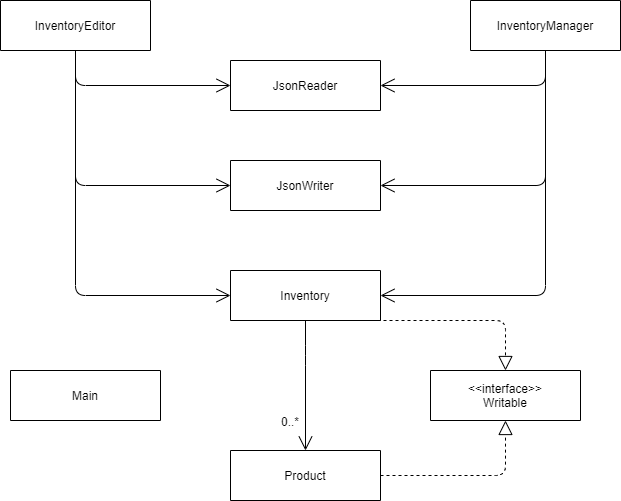

The diagram above was exported from draw.io. Its source (the exported page's mxGraphModel, read from the mxfile embedded in the PNG):
<mxGraphModel dx="1038" dy="521" grid="1" gridSize="10" guides="1" tooltips="1" connect="1" arrows="1" fold="1" page="1" pageScale="1" pageWidth="827" pageHeight="1169" math="0" shadow="0">
  <root>
    <mxCell id="WIyWlLk6GJQsqaUBKTNV-0" />
    <mxCell id="WIyWlLk6GJQsqaUBKTNV-1" parent="WIyWlLk6GJQsqaUBKTNV-0" />
    <mxCell id="zkfFHV4jXpPFQw0GAbJ--0" value="Inventory" style="swimlane;fontStyle=0;align=center;verticalAlign=middle;childLayout=stackLayout;horizontal=1;startSize=138;horizontalStack=0;resizeParent=1;resizeLast=0;collapsible=1;marginBottom=0;rounded=0;shadow=0;strokeWidth=1;" parent="WIyWlLk6GJQsqaUBKTNV-1" vertex="1">
      <mxGeometry x="360" y="280" width="150" height="50" as="geometry">
        <mxRectangle x="230" y="140" width="160" height="26" as="alternateBounds" />
      </mxGeometry>
    </mxCell>
    <mxCell id="C-yelHNlwcgZs-VQ64Ru-0" value="Product" style="swimlane;fontStyle=0;align=center;verticalAlign=middle;childLayout=stackLayout;horizontal=1;startSize=138;horizontalStack=0;resizeParent=1;resizeLast=0;collapsible=1;marginBottom=0;rounded=0;shadow=0;strokeWidth=1;" vertex="1" parent="WIyWlLk6GJQsqaUBKTNV-1">
      <mxGeometry x="360" y="460" width="150" height="50" as="geometry">
        <mxRectangle x="230" y="140" width="160" height="26" as="alternateBounds" />
      </mxGeometry>
    </mxCell>
    <mxCell id="C-yelHNlwcgZs-VQ64Ru-1" value="InventoryEditor" style="swimlane;fontStyle=0;align=center;verticalAlign=middle;childLayout=stackLayout;horizontal=1;startSize=138;horizontalStack=0;resizeParent=1;resizeLast=0;collapsible=1;marginBottom=0;rounded=0;shadow=0;strokeWidth=1;" vertex="1" parent="WIyWlLk6GJQsqaUBKTNV-1">
      <mxGeometry x="130" y="10" width="150" height="50" as="geometry">
        <mxRectangle x="230" y="140" width="160" height="26" as="alternateBounds" />
      </mxGeometry>
    </mxCell>
    <mxCell id="C-yelHNlwcgZs-VQ64Ru-2" value="InventoryManager" style="swimlane;fontStyle=0;align=center;verticalAlign=middle;childLayout=stackLayout;horizontal=1;startSize=138;horizontalStack=0;resizeParent=1;resizeLast=0;collapsible=1;marginBottom=0;rounded=0;shadow=0;strokeWidth=1;" vertex="1" parent="WIyWlLk6GJQsqaUBKTNV-1">
      <mxGeometry x="600" y="10" width="150" height="50" as="geometry">
        <mxRectangle x="230" y="140" width="160" height="26" as="alternateBounds" />
      </mxGeometry>
    </mxCell>
    <mxCell id="C-yelHNlwcgZs-VQ64Ru-3" value="JsonReader" style="swimlane;fontStyle=0;align=center;verticalAlign=middle;childLayout=stackLayout;horizontal=1;startSize=138;horizontalStack=0;resizeParent=1;resizeLast=0;collapsible=1;marginBottom=0;rounded=0;shadow=0;strokeWidth=1;" vertex="1" parent="WIyWlLk6GJQsqaUBKTNV-1">
      <mxGeometry x="360" y="70" width="150" height="50" as="geometry">
        <mxRectangle x="230" y="140" width="160" height="26" as="alternateBounds" />
      </mxGeometry>
    </mxCell>
    <mxCell id="C-yelHNlwcgZs-VQ64Ru-4" value="JsonWriter" style="swimlane;fontStyle=0;align=center;verticalAlign=middle;childLayout=stackLayout;horizontal=1;startSize=138;horizontalStack=0;resizeParent=1;resizeLast=0;collapsible=1;marginBottom=0;rounded=0;shadow=0;strokeWidth=1;" vertex="1" parent="WIyWlLk6GJQsqaUBKTNV-1">
      <mxGeometry x="360" y="170" width="150" height="50" as="geometry">
        <mxRectangle x="230" y="140" width="160" height="26" as="alternateBounds" />
      </mxGeometry>
    </mxCell>
    <mxCell id="C-yelHNlwcgZs-VQ64Ru-6" value="Main" style="swimlane;fontStyle=0;align=center;verticalAlign=middle;childLayout=stackLayout;horizontal=1;startSize=138;horizontalStack=0;resizeParent=1;resizeLast=0;collapsible=1;marginBottom=0;rounded=0;shadow=0;strokeWidth=1;" vertex="1" parent="WIyWlLk6GJQsqaUBKTNV-1">
      <mxGeometry x="140" y="380" width="150" height="50" as="geometry">
        <mxRectangle x="230" y="140" width="160" height="26" as="alternateBounds" />
      </mxGeometry>
    </mxCell>
    <mxCell id="C-yelHNlwcgZs-VQ64Ru-7" value="&lt;&lt;interface&gt;&gt;&#10;Writable" style="swimlane;fontStyle=0;align=center;verticalAlign=middle;childLayout=stackLayout;horizontal=1;startSize=138;horizontalStack=0;resizeParent=1;resizeLast=0;collapsible=1;marginBottom=0;rounded=0;shadow=0;strokeWidth=1;" vertex="1" parent="WIyWlLk6GJQsqaUBKTNV-1">
      <mxGeometry x="560" y="380" width="150" height="50" as="geometry">
        <mxRectangle x="230" y="140" width="160" height="26" as="alternateBounds" />
      </mxGeometry>
    </mxCell>
    <mxCell id="C-yelHNlwcgZs-VQ64Ru-23" value="0..*" style="resizable=0;align=right;verticalAlign=bottom;labelBackgroundColor=none;fontSize=12;" connectable="0" vertex="1" parent="WIyWlLk6GJQsqaUBKTNV-1">
      <mxGeometry x="430" y="440" as="geometry" />
    </mxCell>
    <mxCell id="C-yelHNlwcgZs-VQ64Ru-79" value="" style="endArrow=block;dashed=1;endFill=0;endSize=12;html=1;exitX=1;exitY=0.5;exitDx=0;exitDy=0;entryX=0.5;entryY=1;entryDx=0;entryDy=0;" edge="1" parent="WIyWlLk6GJQsqaUBKTNV-1" source="C-yelHNlwcgZs-VQ64Ru-0" target="C-yelHNlwcgZs-VQ64Ru-7">
      <mxGeometry width="160" relative="1" as="geometry">
        <mxPoint x="445" y="340" as="sourcePoint" />
        <mxPoint x="570" y="414.5" as="targetPoint" />
        <Array as="points">
          <mxPoint x="635" y="485" />
        </Array>
      </mxGeometry>
    </mxCell>
    <mxCell id="C-yelHNlwcgZs-VQ64Ru-80" value="" style="endArrow=block;dashed=1;endFill=0;endSize=12;html=1;exitX=0.5;exitY=1;exitDx=0;exitDy=0;entryX=0.5;entryY=0;entryDx=0;entryDy=0;" edge="1" parent="WIyWlLk6GJQsqaUBKTNV-1" source="zkfFHV4jXpPFQw0GAbJ--0" target="C-yelHNlwcgZs-VQ64Ru-7">
      <mxGeometry width="160" relative="1" as="geometry">
        <mxPoint x="455" y="350" as="sourcePoint" />
        <mxPoint x="580" y="424.5" as="targetPoint" />
        <Array as="points">
          <mxPoint x="635" y="330" />
        </Array>
      </mxGeometry>
    </mxCell>
    <mxCell id="C-yelHNlwcgZs-VQ64Ru-101" value="" style="endArrow=open;endFill=1;endSize=12;html=1;entryX=0;entryY=0.5;entryDx=0;entryDy=0;exitX=0.5;exitY=1;exitDx=0;exitDy=0;" edge="1" parent="WIyWlLk6GJQsqaUBKTNV-1" source="C-yelHNlwcgZs-VQ64Ru-1" target="zkfFHV4jXpPFQw0GAbJ--0">
      <mxGeometry width="160" relative="1" as="geometry">
        <mxPoint x="160" y="304.5" as="sourcePoint" />
        <mxPoint x="320" y="304.5" as="targetPoint" />
        <Array as="points">
          <mxPoint x="205" y="305" />
        </Array>
      </mxGeometry>
    </mxCell>
    <mxCell id="C-yelHNlwcgZs-VQ64Ru-103" value="" style="endArrow=open;endFill=1;endSize=12;html=1;entryX=0;entryY=0.5;entryDx=0;entryDy=0;exitX=0.5;exitY=1;exitDx=0;exitDy=0;" edge="1" parent="WIyWlLk6GJQsqaUBKTNV-1" source="C-yelHNlwcgZs-VQ64Ru-1" target="C-yelHNlwcgZs-VQ64Ru-3">
      <mxGeometry width="160" relative="1" as="geometry">
        <mxPoint x="215" y="70" as="sourcePoint" />
        <mxPoint x="370" y="315" as="targetPoint" />
        <Array as="points">
          <mxPoint x="205" y="95" />
        </Array>
      </mxGeometry>
    </mxCell>
    <mxCell id="C-yelHNlwcgZs-VQ64Ru-104" value="" style="endArrow=open;endFill=1;endSize=12;html=1;entryX=0;entryY=0.5;entryDx=0;entryDy=0;exitX=0.5;exitY=1;exitDx=0;exitDy=0;" edge="1" parent="WIyWlLk6GJQsqaUBKTNV-1" source="C-yelHNlwcgZs-VQ64Ru-1" target="C-yelHNlwcgZs-VQ64Ru-4">
      <mxGeometry width="160" relative="1" as="geometry">
        <mxPoint x="215" y="70" as="sourcePoint" />
        <mxPoint x="370" y="105" as="targetPoint" />
        <Array as="points">
          <mxPoint x="205" y="195" />
        </Array>
      </mxGeometry>
    </mxCell>
    <mxCell id="C-yelHNlwcgZs-VQ64Ru-105" value="" style="endArrow=open;endFill=1;endSize=12;html=1;entryX=0.5;entryY=0;entryDx=0;entryDy=0;exitX=0.5;exitY=1;exitDx=0;exitDy=0;" edge="1" parent="WIyWlLk6GJQsqaUBKTNV-1" target="C-yelHNlwcgZs-VQ64Ru-0">
      <mxGeometry width="160" relative="1" as="geometry">
        <mxPoint x="435" y="330" as="sourcePoint" />
        <mxPoint x="590" y="365" as="targetPoint" />
        <Array as="points">
          <mxPoint x="435" y="365" />
        </Array>
      </mxGeometry>
    </mxCell>
    <mxCell id="C-yelHNlwcgZs-VQ64Ru-106" value="" style="endArrow=open;endFill=1;endSize=12;html=1;entryX=1;entryY=0.5;entryDx=0;entryDy=0;exitX=0.5;exitY=1;exitDx=0;exitDy=0;" edge="1" parent="WIyWlLk6GJQsqaUBKTNV-1" source="C-yelHNlwcgZs-VQ64Ru-2" target="zkfFHV4jXpPFQw0GAbJ--0">
      <mxGeometry width="160" relative="1" as="geometry">
        <mxPoint x="740" y="170" as="sourcePoint" />
        <mxPoint x="895" y="205" as="targetPoint" />
        <Array as="points">
          <mxPoint x="675" y="305" />
        </Array>
      </mxGeometry>
    </mxCell>
    <mxCell id="C-yelHNlwcgZs-VQ64Ru-107" value="" style="endArrow=open;endFill=1;endSize=12;html=1;entryX=1;entryY=0.5;entryDx=0;entryDy=0;exitX=0.5;exitY=1;exitDx=0;exitDy=0;" edge="1" parent="WIyWlLk6GJQsqaUBKTNV-1" source="C-yelHNlwcgZs-VQ64Ru-2" target="C-yelHNlwcgZs-VQ64Ru-4">
      <mxGeometry width="160" relative="1" as="geometry">
        <mxPoint x="650" y="177.5" as="sourcePoint" />
        <mxPoint x="805" y="212.5" as="targetPoint" />
        <Array as="points">
          <mxPoint x="675" y="195" />
        </Array>
      </mxGeometry>
    </mxCell>
    <mxCell id="C-yelHNlwcgZs-VQ64Ru-108" value="" style="endArrow=open;endFill=1;endSize=12;html=1;entryX=1;entryY=0.5;entryDx=0;entryDy=0;exitX=0.5;exitY=1;exitDx=0;exitDy=0;" edge="1" parent="WIyWlLk6GJQsqaUBKTNV-1" source="C-yelHNlwcgZs-VQ64Ru-2" target="C-yelHNlwcgZs-VQ64Ru-3">
      <mxGeometry width="160" relative="1" as="geometry">
        <mxPoint x="710" y="120" as="sourcePoint" />
        <mxPoint x="865" y="155" as="targetPoint" />
        <Array as="points">
          <mxPoint x="675" y="95" />
        </Array>
      </mxGeometry>
    </mxCell>
  </root>
</mxGraphModel>